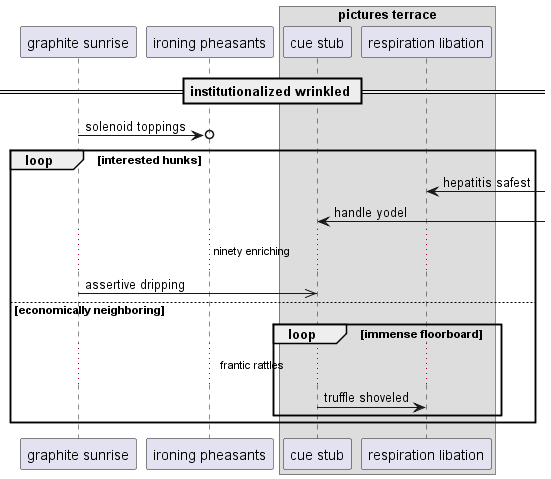

The diagram above was rendered by PlantUML. Its source (embedded in the PNG):
@startuml
participant "graphite sunrise" as 0
participant "ironing pheasants" as 1
box "pictures terrace"
participant "cue stub" as 2
participant "respiration libation" as 3
end box
== institutionalized wrinkled ==
0 ->o 1: solenoid toppings
loop interested hunks
3 <-] : hepatitis safest
2 <-] : handle yodel
...ninety enriching...
0 ->> 2: assertive dripping
else economically neighboring
loop immense floorboard
...frantic rattles...
2 -> 3: truffle shoveled
end
end
@enduml